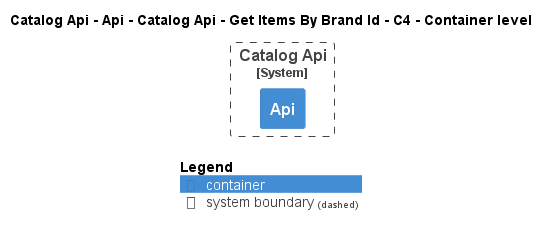

The diagram above was rendered by PlantUML. Its source (embedded in the PNG):
@startuml
!pragma layout smetana
!include ..\..\..\..\..\..\..\..\.c4s\C4_Container.puml

AddElementTag("state:new", $bgColor=green, $fontColor=#ffffff, $borderColor=green, $shadowing="False")
AddElementTag("state:changed", $bgColor=orange, $fontColor=#ffffff, $borderColor=orange, $shadowing="False")
AddElementTag("state:removed", $bgColor=red, $fontColor=#ffffff, $borderColor=red, $shadowing="False")

AddRelTag("state:new", $textColor=green, $lineColor=green)
AddRelTag("state:changed", $textColor=orange, $lineColor=orange)
AddRelTag("state:removed", $textColor=red, $lineColor=red)

SHOW_PERSON_PORTRAIT()
LAYOUT_TOP_DOWN()

skinparam linetype polyline

title Catalog Api - Api - Catalog Api - Get Items By Brand Id - C4 - Container level


System_Boundary(dotnet.eShop.Architecture.SoftwareSystems.CatalogApi, "Catalog Api") {
    Container(dotnet.eShop.Architecture.SoftwareSystems.CatalogApi.Containers.Api, "Api", "", "")
}



SHOW_LEGEND()
@enduml